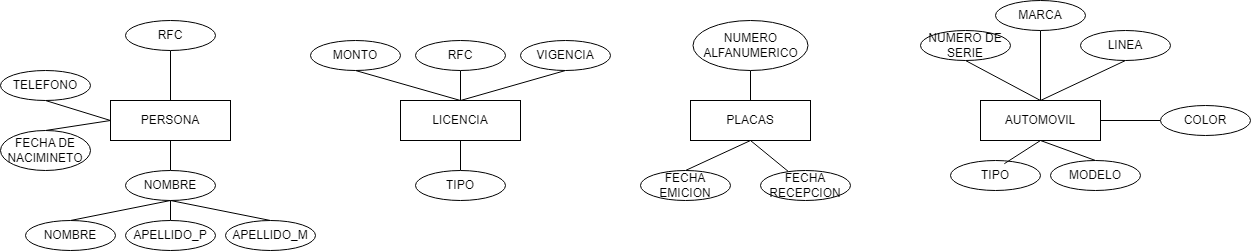

The diagram above was exported from draw.io. Its source (the exported page's mxGraphModel, read from the mxfile embedded in the PNG):
<mxGraphModel dx="1167" dy="657" grid="1" gridSize="10" guides="1" tooltips="1" connect="1" arrows="1" fold="1" page="1" pageScale="1" pageWidth="1390" pageHeight="980" math="0" shadow="0">
  <root>
    <mxCell id="0" />
    <mxCell id="1" parent="0" />
    <mxCell id="KdcqS2jY4bdD2Jhjsnf--14" style="edgeStyle=orthogonalEdgeStyle;rounded=0;orthogonalLoop=1;jettySize=auto;html=1;exitX=0.5;exitY=0;exitDx=0;exitDy=0;entryX=0.5;entryY=1;entryDx=0;entryDy=0;strokeColor=none;" edge="1" parent="1" source="KdcqS2jY4bdD2Jhjsnf--1" target="KdcqS2jY4bdD2Jhjsnf--5">
      <mxGeometry relative="1" as="geometry" />
    </mxCell>
    <mxCell id="KdcqS2jY4bdD2Jhjsnf--15" style="edgeStyle=orthogonalEdgeStyle;rounded=0;orthogonalLoop=1;jettySize=auto;html=1;exitX=0.5;exitY=0;exitDx=0;exitDy=0;startArrow=none;startFill=0;endArrow=none;endFill=0;" edge="1" parent="1" source="KdcqS2jY4bdD2Jhjsnf--1" target="KdcqS2jY4bdD2Jhjsnf--5">
      <mxGeometry relative="1" as="geometry" />
    </mxCell>
    <mxCell id="KdcqS2jY4bdD2Jhjsnf--17" style="rounded=0;orthogonalLoop=1;jettySize=auto;html=1;exitX=0;exitY=0.5;exitDx=0;exitDy=0;entryX=0.5;entryY=1;entryDx=0;entryDy=0;startArrow=none;startFill=0;endArrow=none;endFill=0;" edge="1" parent="1" source="KdcqS2jY4bdD2Jhjsnf--1" target="KdcqS2jY4bdD2Jhjsnf--13">
      <mxGeometry relative="1" as="geometry" />
    </mxCell>
    <mxCell id="KdcqS2jY4bdD2Jhjsnf--1" value="PERSONA" style="rounded=0;whiteSpace=wrap;html=1;" vertex="1" parent="1">
      <mxGeometry x="120" y="200" width="120" height="40" as="geometry" />
    </mxCell>
    <mxCell id="KdcqS2jY4bdD2Jhjsnf--40" style="edgeStyle=orthogonalEdgeStyle;rounded=0;orthogonalLoop=1;jettySize=auto;html=1;exitX=0.5;exitY=1;exitDx=0;exitDy=0;entryX=0.5;entryY=0;entryDx=0;entryDy=0;endArrow=none;endFill=0;" edge="1" parent="1" source="KdcqS2jY4bdD2Jhjsnf--2" target="KdcqS2jY4bdD2Jhjsnf--25">
      <mxGeometry relative="1" as="geometry" />
    </mxCell>
    <mxCell id="KdcqS2jY4bdD2Jhjsnf--2" value="LICENCIA" style="rounded=0;whiteSpace=wrap;html=1;" vertex="1" parent="1">
      <mxGeometry x="410" y="200" width="120" height="40" as="geometry" />
    </mxCell>
    <mxCell id="KdcqS2jY4bdD2Jhjsnf--42" style="rounded=0;orthogonalLoop=1;jettySize=auto;html=1;exitX=0.5;exitY=1;exitDx=0;exitDy=0;entryX=0.5;entryY=0;entryDx=0;entryDy=0;endArrow=none;endFill=0;" edge="1" parent="1" source="KdcqS2jY4bdD2Jhjsnf--3" target="KdcqS2jY4bdD2Jhjsnf--29">
      <mxGeometry relative="1" as="geometry" />
    </mxCell>
    <mxCell id="KdcqS2jY4bdD2Jhjsnf--43" style="rounded=0;orthogonalLoop=1;jettySize=auto;html=1;exitX=0.5;exitY=1;exitDx=0;exitDy=0;endArrow=none;endFill=0;" edge="1" parent="1" source="KdcqS2jY4bdD2Jhjsnf--3" target="KdcqS2jY4bdD2Jhjsnf--30">
      <mxGeometry relative="1" as="geometry" />
    </mxCell>
    <mxCell id="KdcqS2jY4bdD2Jhjsnf--3" value="PLACAS" style="rounded=0;whiteSpace=wrap;html=1;" vertex="1" parent="1">
      <mxGeometry x="700" y="200" width="120" height="40" as="geometry" />
    </mxCell>
    <mxCell id="KdcqS2jY4bdD2Jhjsnf--47" style="rounded=0;orthogonalLoop=1;jettySize=auto;html=1;exitX=1;exitY=0.5;exitDx=0;exitDy=0;entryX=0;entryY=0.5;entryDx=0;entryDy=0;endArrow=none;endFill=0;" edge="1" parent="1" source="KdcqS2jY4bdD2Jhjsnf--4" target="KdcqS2jY4bdD2Jhjsnf--34">
      <mxGeometry relative="1" as="geometry" />
    </mxCell>
    <mxCell id="KdcqS2jY4bdD2Jhjsnf--48" style="rounded=0;orthogonalLoop=1;jettySize=auto;html=1;exitX=0.5;exitY=1;exitDx=0;exitDy=0;entryX=0.5;entryY=0;entryDx=0;entryDy=0;endArrow=none;endFill=0;" edge="1" parent="1" source="KdcqS2jY4bdD2Jhjsnf--4" target="KdcqS2jY4bdD2Jhjsnf--35">
      <mxGeometry relative="1" as="geometry" />
    </mxCell>
    <mxCell id="KdcqS2jY4bdD2Jhjsnf--4" value="AUTOMOVIL" style="rounded=0;whiteSpace=wrap;html=1;" vertex="1" parent="1">
      <mxGeometry x="990" y="200" width="120" height="40" as="geometry" />
    </mxCell>
    <mxCell id="KdcqS2jY4bdD2Jhjsnf--5" value="RFC" style="ellipse;whiteSpace=wrap;html=1;" vertex="1" parent="1">
      <mxGeometry x="135" y="120" width="90" height="30" as="geometry" />
    </mxCell>
    <mxCell id="KdcqS2jY4bdD2Jhjsnf--19" style="edgeStyle=orthogonalEdgeStyle;rounded=0;orthogonalLoop=1;jettySize=auto;html=1;exitX=0.5;exitY=0;exitDx=0;exitDy=0;entryX=0.5;entryY=1;entryDx=0;entryDy=0;endArrow=none;endFill=0;" edge="1" parent="1" source="KdcqS2jY4bdD2Jhjsnf--8" target="KdcqS2jY4bdD2Jhjsnf--1">
      <mxGeometry relative="1" as="geometry" />
    </mxCell>
    <mxCell id="KdcqS2jY4bdD2Jhjsnf--20" style="rounded=0;orthogonalLoop=1;jettySize=auto;html=1;exitX=0.5;exitY=1;exitDx=0;exitDy=0;entryX=0.5;entryY=0;entryDx=0;entryDy=0;endArrow=none;endFill=0;" edge="1" parent="1" source="KdcqS2jY4bdD2Jhjsnf--8" target="KdcqS2jY4bdD2Jhjsnf--9">
      <mxGeometry relative="1" as="geometry" />
    </mxCell>
    <mxCell id="KdcqS2jY4bdD2Jhjsnf--22" style="rounded=0;orthogonalLoop=1;jettySize=auto;html=1;exitX=0.5;exitY=1;exitDx=0;exitDy=0;entryX=0.5;entryY=0;entryDx=0;entryDy=0;endArrow=none;endFill=0;" edge="1" parent="1" source="KdcqS2jY4bdD2Jhjsnf--8" target="KdcqS2jY4bdD2Jhjsnf--11">
      <mxGeometry relative="1" as="geometry" />
    </mxCell>
    <mxCell id="KdcqS2jY4bdD2Jhjsnf--8" value="NOMBRE" style="ellipse;whiteSpace=wrap;html=1;" vertex="1" parent="1">
      <mxGeometry x="135" y="270" width="90" height="30" as="geometry" />
    </mxCell>
    <mxCell id="KdcqS2jY4bdD2Jhjsnf--9" value="NOMBRE" style="ellipse;whiteSpace=wrap;html=1;" vertex="1" parent="1">
      <mxGeometry x="35" y="320" width="90" height="30" as="geometry" />
    </mxCell>
    <mxCell id="KdcqS2jY4bdD2Jhjsnf--21" style="edgeStyle=orthogonalEdgeStyle;rounded=0;orthogonalLoop=1;jettySize=auto;html=1;exitX=0.5;exitY=0;exitDx=0;exitDy=0;endArrow=none;endFill=0;" edge="1" parent="1" source="KdcqS2jY4bdD2Jhjsnf--10">
      <mxGeometry relative="1" as="geometry">
        <mxPoint x="180" y="300" as="targetPoint" />
      </mxGeometry>
    </mxCell>
    <mxCell id="KdcqS2jY4bdD2Jhjsnf--10" value="APELLIDO_P" style="ellipse;whiteSpace=wrap;html=1;" vertex="1" parent="1">
      <mxGeometry x="135" y="320" width="90" height="30" as="geometry" />
    </mxCell>
    <mxCell id="KdcqS2jY4bdD2Jhjsnf--11" value="APELLIDO_M" style="ellipse;whiteSpace=wrap;html=1;" vertex="1" parent="1">
      <mxGeometry x="235" y="320" width="90" height="30" as="geometry" />
    </mxCell>
    <mxCell id="KdcqS2jY4bdD2Jhjsnf--18" style="rounded=0;orthogonalLoop=1;jettySize=auto;html=1;exitX=0.5;exitY=0;exitDx=0;exitDy=0;startArrow=none;startFill=0;endArrow=none;endFill=0;" edge="1" parent="1" source="KdcqS2jY4bdD2Jhjsnf--12">
      <mxGeometry relative="1" as="geometry">
        <mxPoint x="120" y="220" as="targetPoint" />
      </mxGeometry>
    </mxCell>
    <mxCell id="KdcqS2jY4bdD2Jhjsnf--12" value="FECHA DE NACIMINETO" style="ellipse;whiteSpace=wrap;html=1;" vertex="1" parent="1">
      <mxGeometry x="10" y="230" width="90" height="40" as="geometry" />
    </mxCell>
    <mxCell id="KdcqS2jY4bdD2Jhjsnf--13" value="TELEFONO" style="ellipse;whiteSpace=wrap;html=1;" vertex="1" parent="1">
      <mxGeometry x="10" y="170" width="90" height="30" as="geometry" />
    </mxCell>
    <mxCell id="KdcqS2jY4bdD2Jhjsnf--38" style="rounded=0;orthogonalLoop=1;jettySize=auto;html=1;exitX=0.5;exitY=1;exitDx=0;exitDy=0;endArrow=none;endFill=0;" edge="1" parent="1" source="KdcqS2jY4bdD2Jhjsnf--24">
      <mxGeometry relative="1" as="geometry">
        <mxPoint x="470" y="200" as="targetPoint" />
      </mxGeometry>
    </mxCell>
    <mxCell id="KdcqS2jY4bdD2Jhjsnf--24" value="RFC" style="ellipse;whiteSpace=wrap;html=1;" vertex="1" parent="1">
      <mxGeometry x="425" y="140" width="90" height="30" as="geometry" />
    </mxCell>
    <mxCell id="KdcqS2jY4bdD2Jhjsnf--25" value="TIPO" style="ellipse;whiteSpace=wrap;html=1;" vertex="1" parent="1">
      <mxGeometry x="425" y="270" width="90" height="30" as="geometry" />
    </mxCell>
    <mxCell id="KdcqS2jY4bdD2Jhjsnf--39" style="rounded=0;orthogonalLoop=1;jettySize=auto;html=1;exitX=0.5;exitY=1;exitDx=0;exitDy=0;entryX=0.5;entryY=0;entryDx=0;entryDy=0;endArrow=none;endFill=0;" edge="1" parent="1" source="KdcqS2jY4bdD2Jhjsnf--26" target="KdcqS2jY4bdD2Jhjsnf--2">
      <mxGeometry relative="1" as="geometry" />
    </mxCell>
    <mxCell id="KdcqS2jY4bdD2Jhjsnf--26" value="VIGENCIA" style="ellipse;whiteSpace=wrap;html=1;" vertex="1" parent="1">
      <mxGeometry x="530" y="140" width="90" height="30" as="geometry" />
    </mxCell>
    <mxCell id="KdcqS2jY4bdD2Jhjsnf--37" style="rounded=0;orthogonalLoop=1;jettySize=auto;html=1;exitX=0.5;exitY=1;exitDx=0;exitDy=0;endArrow=none;endFill=0;entryX=0.5;entryY=0;entryDx=0;entryDy=0;" edge="1" parent="1" source="KdcqS2jY4bdD2Jhjsnf--27" target="KdcqS2jY4bdD2Jhjsnf--2">
      <mxGeometry relative="1" as="geometry" />
    </mxCell>
    <mxCell id="KdcqS2jY4bdD2Jhjsnf--27" value="MONTO" style="ellipse;whiteSpace=wrap;html=1;" vertex="1" parent="1">
      <mxGeometry x="320" y="140" width="90" height="30" as="geometry" />
    </mxCell>
    <mxCell id="KdcqS2jY4bdD2Jhjsnf--41" style="edgeStyle=orthogonalEdgeStyle;rounded=0;orthogonalLoop=1;jettySize=auto;html=1;exitX=0.5;exitY=1;exitDx=0;exitDy=0;entryX=0.5;entryY=0;entryDx=0;entryDy=0;endArrow=none;endFill=0;" edge="1" parent="1" source="KdcqS2jY4bdD2Jhjsnf--28" target="KdcqS2jY4bdD2Jhjsnf--3">
      <mxGeometry relative="1" as="geometry" />
    </mxCell>
    <mxCell id="KdcqS2jY4bdD2Jhjsnf--28" value="NUMERO ALFANUMERICO" style="ellipse;whiteSpace=wrap;html=1;" vertex="1" parent="1">
      <mxGeometry x="702.5" y="120" width="115" height="50" as="geometry" />
    </mxCell>
    <mxCell id="KdcqS2jY4bdD2Jhjsnf--29" value="FECHA EMICION" style="ellipse;whiteSpace=wrap;html=1;" vertex="1" parent="1">
      <mxGeometry x="650" y="270" width="90" height="30" as="geometry" />
    </mxCell>
    <mxCell id="KdcqS2jY4bdD2Jhjsnf--30" value="FECHA RECEPCION" style="ellipse;whiteSpace=wrap;html=1;" vertex="1" parent="1">
      <mxGeometry x="770" y="270" width="90" height="30" as="geometry" />
    </mxCell>
    <mxCell id="KdcqS2jY4bdD2Jhjsnf--44" style="rounded=0;orthogonalLoop=1;jettySize=auto;html=1;exitX=0.5;exitY=1;exitDx=0;exitDy=0;entryX=0.5;entryY=0;entryDx=0;entryDy=0;endArrow=none;endFill=0;" edge="1" parent="1" source="KdcqS2jY4bdD2Jhjsnf--31" target="KdcqS2jY4bdD2Jhjsnf--4">
      <mxGeometry relative="1" as="geometry" />
    </mxCell>
    <mxCell id="KdcqS2jY4bdD2Jhjsnf--31" value="NUMERO DE SERIE" style="ellipse;whiteSpace=wrap;html=1;" vertex="1" parent="1">
      <mxGeometry x="930" y="130" width="90" height="30" as="geometry" />
    </mxCell>
    <mxCell id="KdcqS2jY4bdD2Jhjsnf--45" style="rounded=0;orthogonalLoop=1;jettySize=auto;html=1;exitX=0.5;exitY=1;exitDx=0;exitDy=0;endArrow=none;endFill=0;" edge="1" parent="1" source="KdcqS2jY4bdD2Jhjsnf--32">
      <mxGeometry relative="1" as="geometry">
        <mxPoint x="1050" y="200" as="targetPoint" />
      </mxGeometry>
    </mxCell>
    <mxCell id="KdcqS2jY4bdD2Jhjsnf--32" value="MARCA" style="ellipse;whiteSpace=wrap;html=1;" vertex="1" parent="1">
      <mxGeometry x="1005" y="100" width="90" height="30" as="geometry" />
    </mxCell>
    <mxCell id="KdcqS2jY4bdD2Jhjsnf--46" style="rounded=0;orthogonalLoop=1;jettySize=auto;html=1;exitX=0.5;exitY=1;exitDx=0;exitDy=0;endArrow=none;endFill=0;" edge="1" parent="1" source="KdcqS2jY4bdD2Jhjsnf--33">
      <mxGeometry relative="1" as="geometry">
        <mxPoint x="1050" y="200" as="targetPoint" />
      </mxGeometry>
    </mxCell>
    <mxCell id="KdcqS2jY4bdD2Jhjsnf--33" value="LINEA" style="ellipse;whiteSpace=wrap;html=1;" vertex="1" parent="1">
      <mxGeometry x="1090" y="130" width="90" height="30" as="geometry" />
    </mxCell>
    <mxCell id="KdcqS2jY4bdD2Jhjsnf--34" value="COLOR" style="ellipse;whiteSpace=wrap;html=1;" vertex="1" parent="1">
      <mxGeometry x="1170" y="205" width="90" height="30" as="geometry" />
    </mxCell>
    <mxCell id="KdcqS2jY4bdD2Jhjsnf--35" value="MODELO" style="ellipse;whiteSpace=wrap;html=1;" vertex="1" parent="1">
      <mxGeometry x="1060" y="260" width="90" height="30" as="geometry" />
    </mxCell>
    <mxCell id="KdcqS2jY4bdD2Jhjsnf--36" value="TIPO" style="ellipse;whiteSpace=wrap;html=1;" vertex="1" parent="1">
      <mxGeometry x="960" y="260" width="90" height="30" as="geometry" />
    </mxCell>
    <mxCell id="KdcqS2jY4bdD2Jhjsnf--49" style="rounded=0;orthogonalLoop=1;jettySize=auto;html=1;exitX=0.5;exitY=1;exitDx=0;exitDy=0;entryX=0.598;entryY=0.107;entryDx=0;entryDy=0;entryPerimeter=0;endArrow=none;endFill=0;" edge="1" parent="1" source="KdcqS2jY4bdD2Jhjsnf--4" target="KdcqS2jY4bdD2Jhjsnf--36">
      <mxGeometry relative="1" as="geometry" />
    </mxCell>
  </root>
</mxGraphModel>